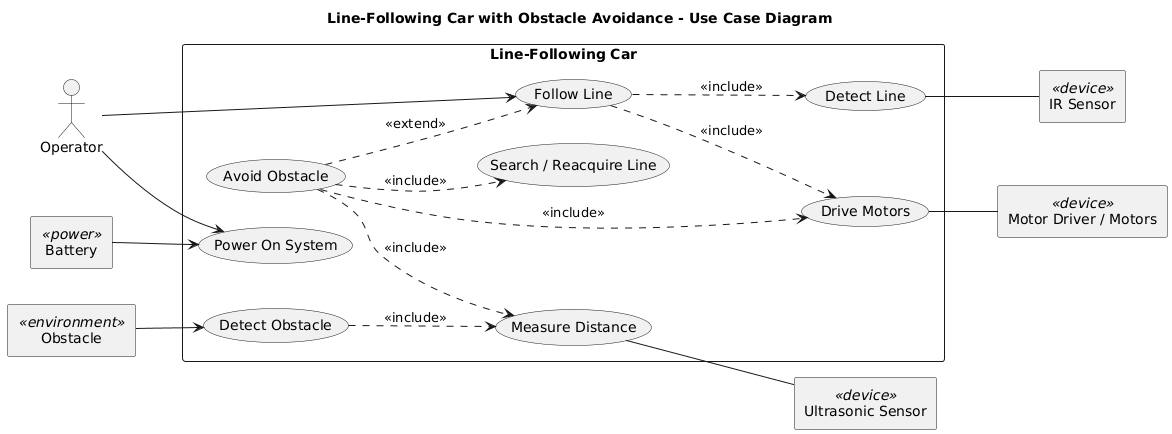

The diagram above was rendered by PlantUML. Its source (embedded in the PNG):
@startuml
title Line-Following Car with Obstacle Avoidance - Use Case Diagram

left to right direction
skinparam shadowing false
skinparam packageStyle rectangle

' Human actor -> stick figure
actor "Operator" as op

' Non-human actors -> standard rectangle <<actor>> notation
rectangle "IR Sensor" <<device>> as ir
rectangle "Ultrasonic Sensor" <<device>> as us
rectangle "Motor Driver / Motors" <<device>> as md
rectangle "Obstacle" <<environment>> as obs
rectangle "Battery" <<power>> as bat

rectangle "Line-Following Car" {
  usecase "Power On System" as UC0
  usecase "Follow Line" as UC1
  usecase "Detect Line" as UC2
  usecase "Measure Distance" as UC3
  usecase "Detect Obstacle" as UC4
  usecase "Avoid Obstacle" as UC5
  usecase "Search / Reacquire Line" as UC6
  usecase "Drive Motors" as UC7
}

op --> UC0
op --> UC1
bat --> UC0

UC1 ..> UC2 : <<include>>
UC1 ..> UC7 : <<include>>
UC2 -- ir

UC4 ..> UC3 : <<include>>
UC3 -- us
obs --> UC4

UC5 ..> UC1 : <<extend>>
UC5 ..> UC3 : <<include>>
UC5 ..> UC6 : <<include>>
UC5 ..> UC7 : <<include>>

UC7 -- md
@enduml